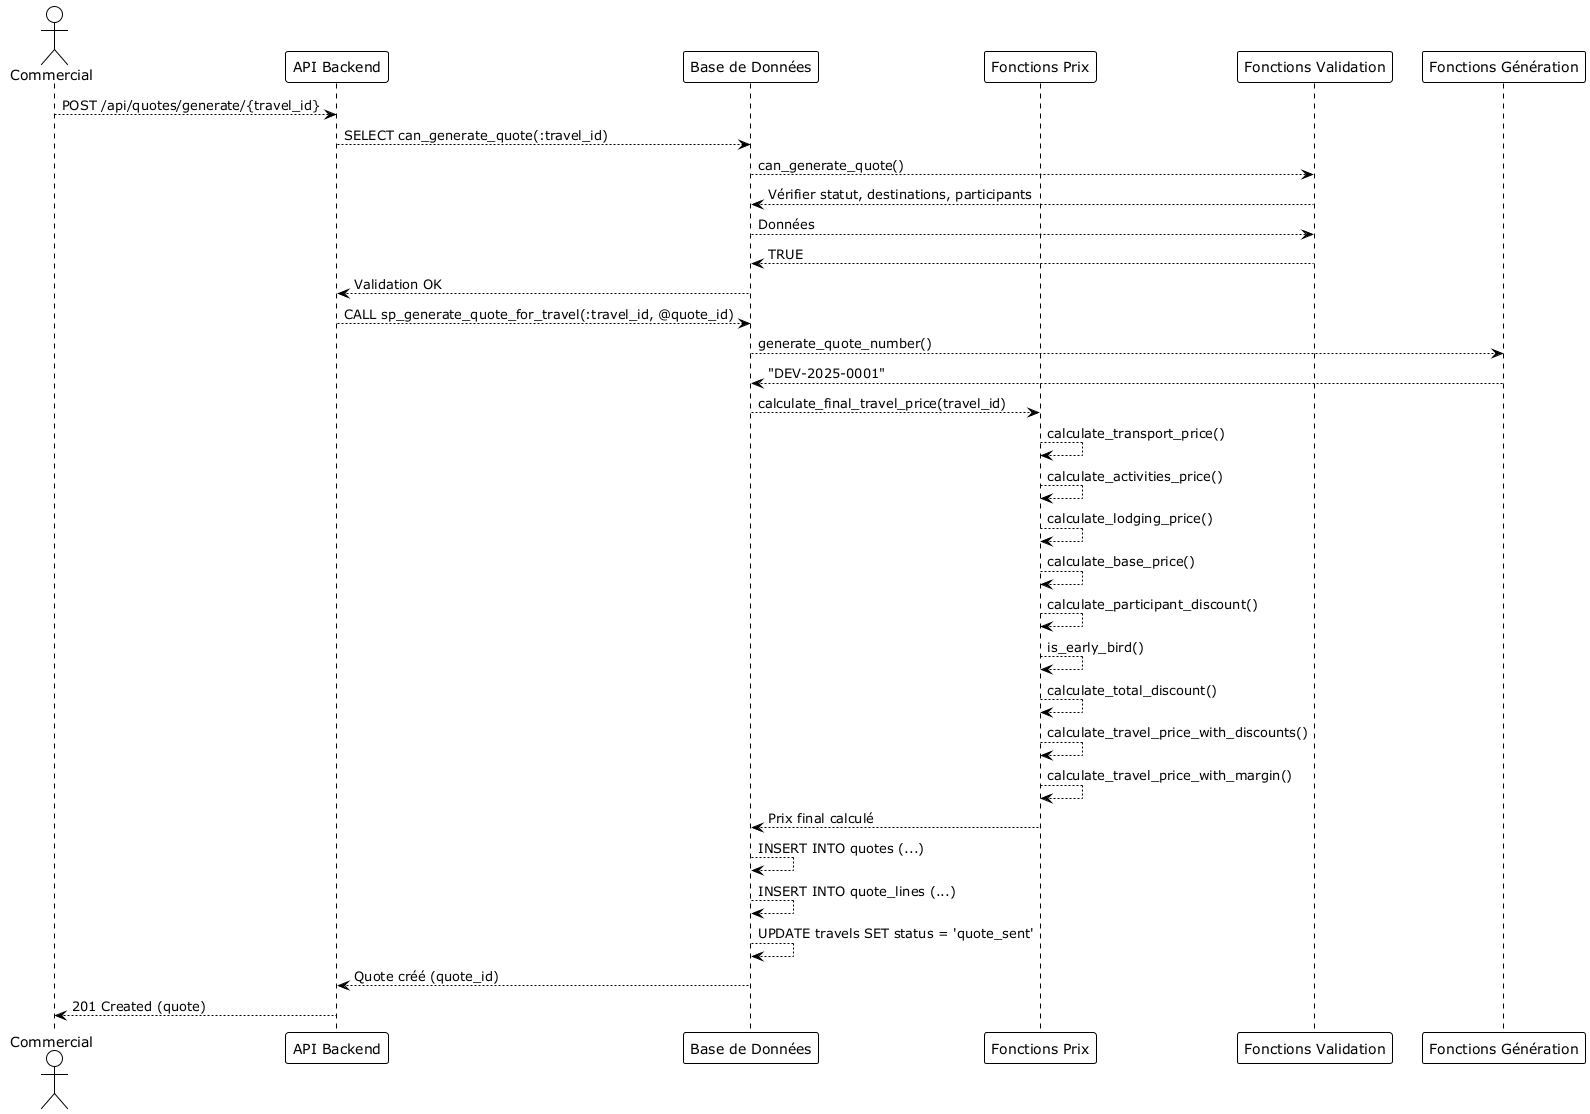

The diagram above was rendered by PlantUML. Its source (embedded in the PNG):
@startuml
!theme plain

actor Commercial
participant "API Backend" as API
participant "Base de Données" as DB
participant "Fonctions Prix" as PricingFuncs
participant "Fonctions Validation" as ValidationFuncs
participant "Fonctions Génération" as GenerationFuncs

Commercial-->API: POST /api/quotes/generate/{travel_id}
API-->DB: SELECT can_generate_quote(:travel_id)
DB-->ValidationFuncs: can_generate_quote()
ValidationFuncs-->DB: Vérifier statut, destinations, participants
DB--->ValidationFuncs: Données
ValidationFuncs--->DB: TRUE
DB--->API: Validation OK
API-->DB: CALL sp_generate_quote_for_travel(:travel_id, @quote_id)
DB-->GenerationFuncs: generate_quote_number()
GenerationFuncs--->DB: "DEV-2025-0001"
DB-->PricingFuncs: calculate_final_travel_price(travel_id)
PricingFuncs-->PricingFuncs: calculate_transport_price()
PricingFuncs-->PricingFuncs: calculate_activities_price()
PricingFuncs-->PricingFuncs: calculate_lodging_price()
PricingFuncs-->PricingFuncs: calculate_base_price()
PricingFuncs-->PricingFuncs: calculate_participant_discount()
PricingFuncs-->PricingFuncs: is_early_bird()
PricingFuncs-->PricingFuncs: calculate_total_discount()
PricingFuncs-->PricingFuncs: calculate_travel_price_with_discounts()
PricingFuncs-->PricingFuncs: calculate_travel_price_with_margin()
PricingFuncs--->DB: Prix final calculé
DB-->DB: INSERT INTO quotes (...)
DB-->DB: INSERT INTO quote_lines (...)
DB-->DB: UPDATE travels SET status = 'quote_sent'
DB--->API: Quote créé (quote_id)
API--->Commercial: 201 Created (quote)

@enduml